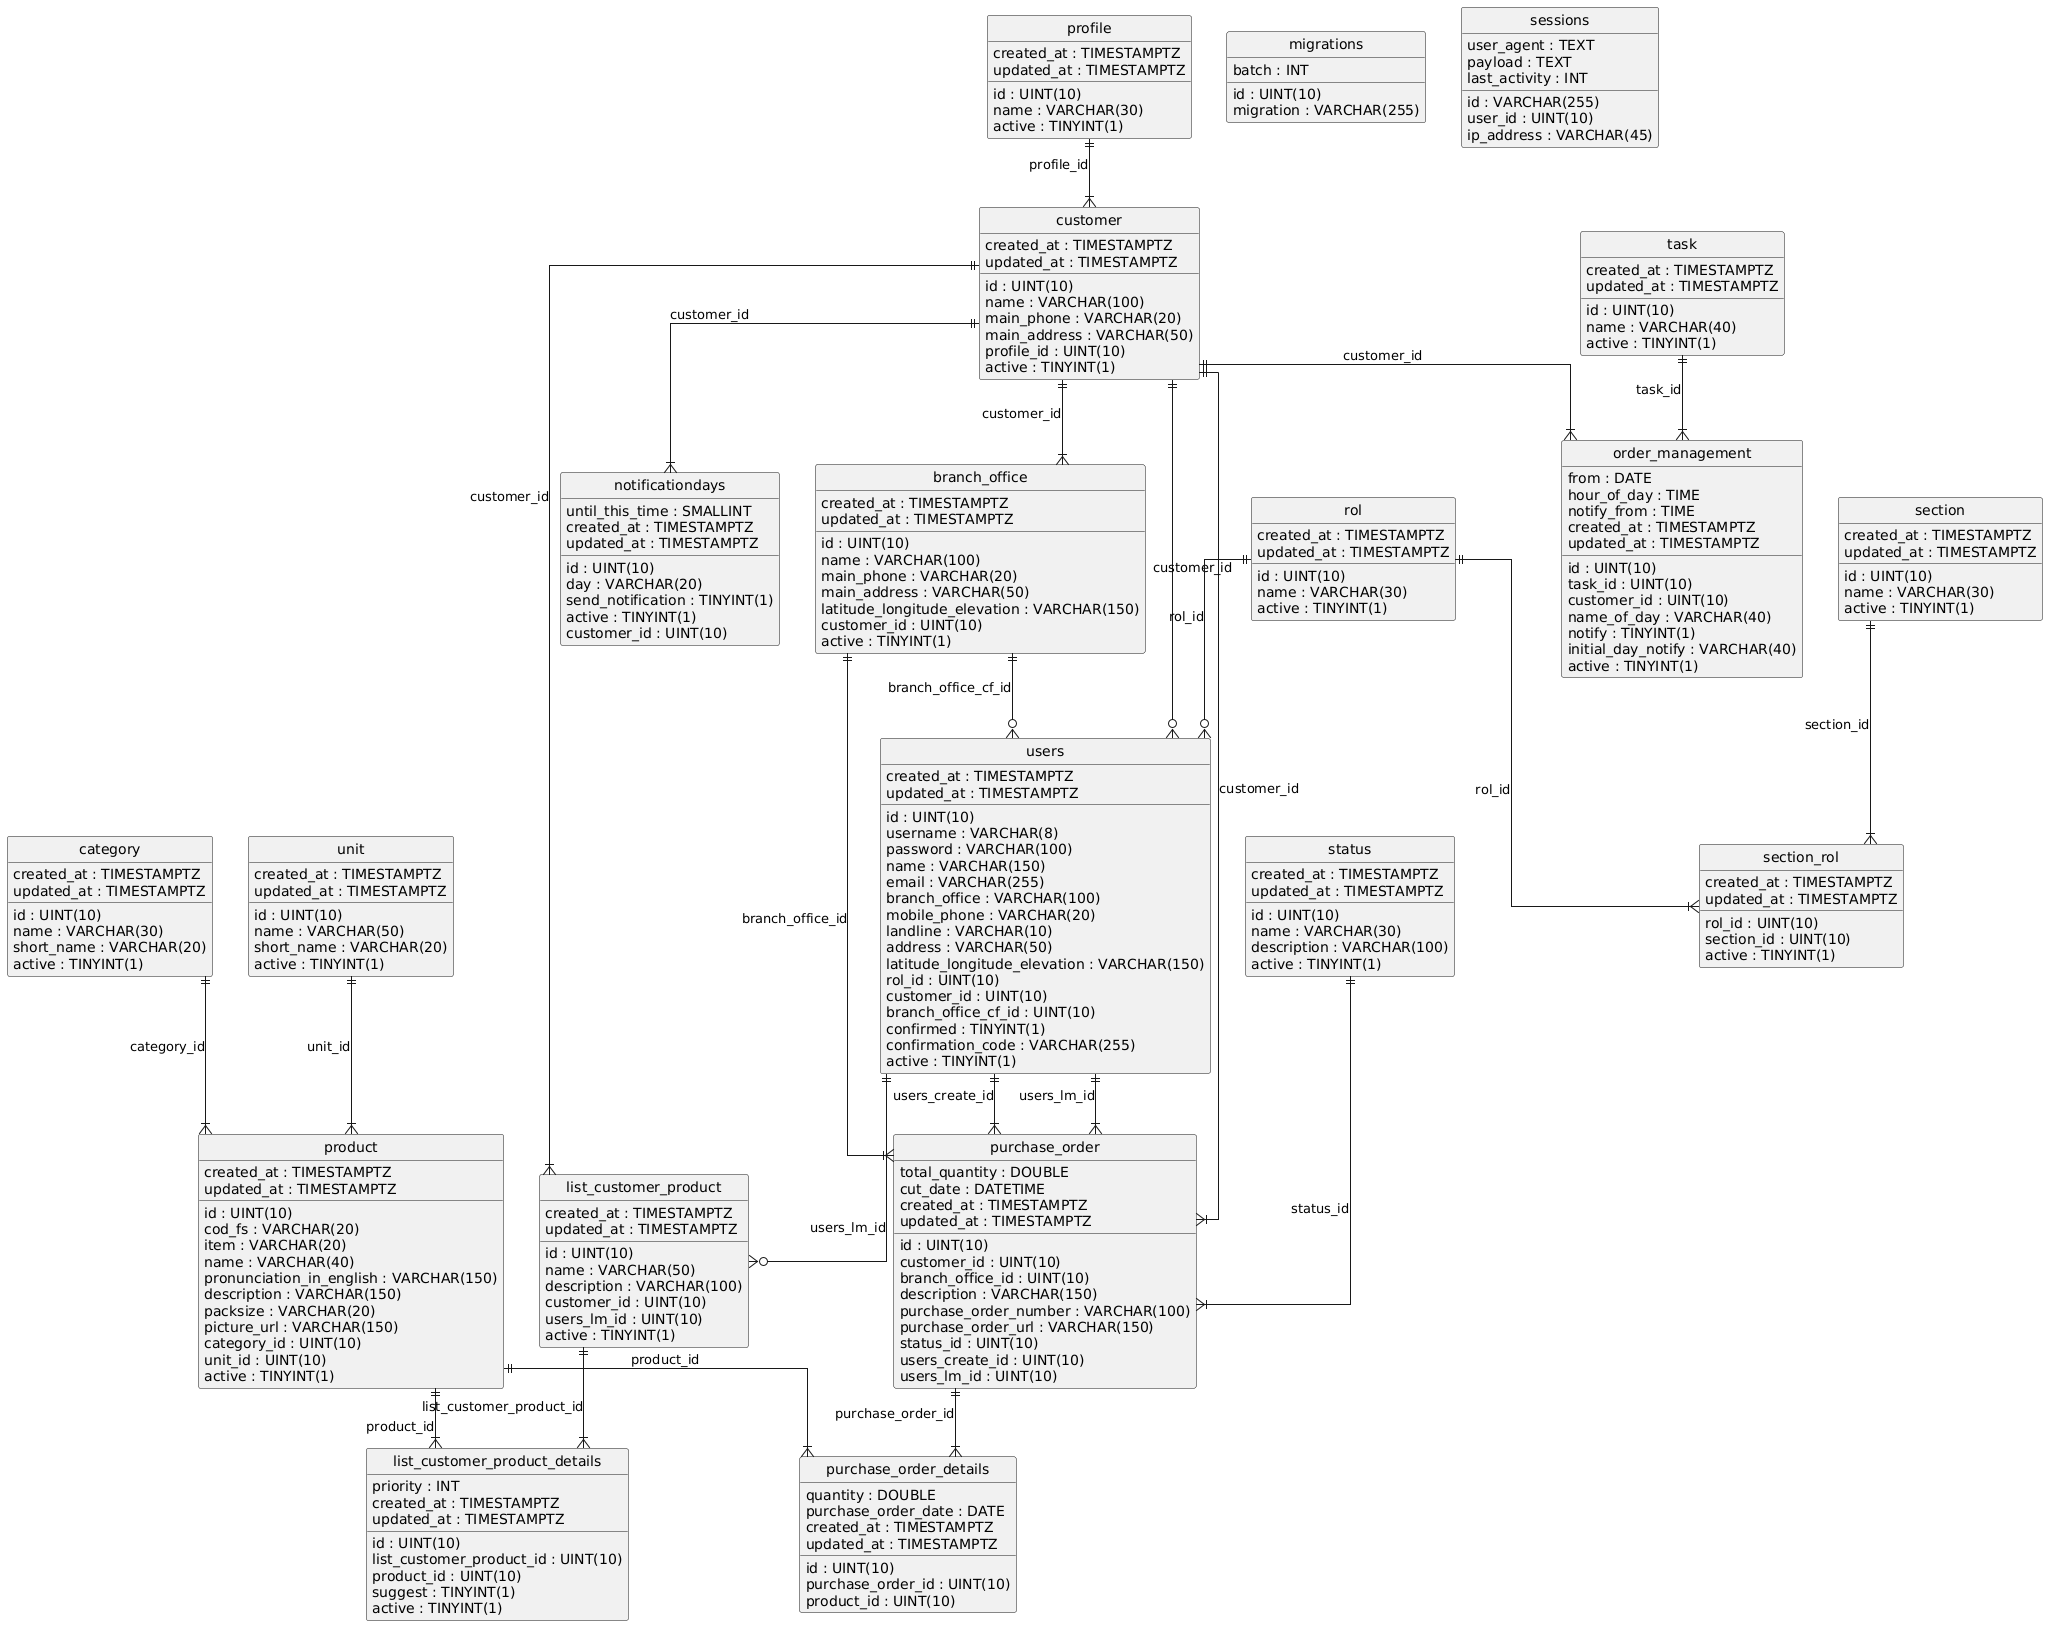

The diagram above was rendered by PlantUML. Its source (embedded in the PNG):
@startuml
hide circle
skinparam linetype ortho

entity "branch_office" as branch_office {
  id : UINT(10)
  name : VARCHAR(100)
  main_phone : VARCHAR(20)
  main_address : VARCHAR(50)
  latitude_longitude_elevation : VARCHAR(150)
  customer_id : UINT(10)
  active : TINYINT(1)
  created_at : TIMESTAMPTZ
  updated_at : TIMESTAMPTZ
}

entity "category" as category {
  id : UINT(10)
  name : VARCHAR(30)
  short_name : VARCHAR(20)
  active : TINYINT(1)
  created_at : TIMESTAMPTZ
  updated_at : TIMESTAMPTZ
}

entity "customer" as customer {
  id : UINT(10)
  name : VARCHAR(100)
  main_phone : VARCHAR(20)
  main_address : VARCHAR(50)
  profile_id : UINT(10)
  active : TINYINT(1)
  created_at : TIMESTAMPTZ
  updated_at : TIMESTAMPTZ
}

entity "list_customer_product" as list_customer_product {
  id : UINT(10)
  name : VARCHAR(50)
  description : VARCHAR(100)
  customer_id : UINT(10)
  users_lm_id : UINT(10)
  active : TINYINT(1)
  created_at : TIMESTAMPTZ
  updated_at : TIMESTAMPTZ
}

entity "list_customer_product_details" as list_customer_product_details {
  id : UINT(10)
  list_customer_product_id : UINT(10)
  product_id : UINT(10)
  suggest : TINYINT(1)
  priority : INT
  active : TINYINT(1)
  created_at : TIMESTAMPTZ
  updated_at : TIMESTAMPTZ
}

entity "migrations" as migrations {
  id : UINT(10)
  migration : VARCHAR(255)
  batch : INT
}

entity "notificationdays" as notificationdays {
  id : UINT(10)
  day : VARCHAR(20)
  until_this_time : SMALLINT
  send_notification : TINYINT(1)
  active : TINYINT(1)
  customer_id : UINT(10)
  created_at : TIMESTAMPTZ
  updated_at : TIMESTAMPTZ
}

entity "order_management" as order_management {
  id : UINT(10)
  task_id : UINT(10)
  customer_id : UINT(10)
  from : DATE
  name_of_day : VARCHAR(40)
  hour_of_day : TIME
  notify : TINYINT(1)
  initial_day_notify : VARCHAR(40)
  notify_from : TIME
  active : TINYINT(1)
  created_at : TIMESTAMPTZ
  updated_at : TIMESTAMPTZ
}

entity "product" as product {
  id : UINT(10)
  cod_fs : VARCHAR(20)
  item : VARCHAR(20)
  name : VARCHAR(40)
  pronunciation_in_english : VARCHAR(150)
  description : VARCHAR(150)
  packsize : VARCHAR(20)
  picture_url : VARCHAR(150)
  category_id : UINT(10)
  unit_id : UINT(10)
  active : TINYINT(1)
  created_at : TIMESTAMPTZ
  updated_at : TIMESTAMPTZ
}

entity "profile" as profile {
  id : UINT(10)
  name : VARCHAR(30)
  active : TINYINT(1)
  created_at : TIMESTAMPTZ
  updated_at : TIMESTAMPTZ
}

entity "purchase_order" as purchase_order {
  id : UINT(10)
  customer_id : UINT(10)
  branch_office_id : UINT(10)
  description : VARCHAR(150)
  total_quantity : DOUBLE
  purchase_order_number : VARCHAR(100)
  purchase_order_url : VARCHAR(150)
  cut_date : DATETIME
  status_id : UINT(10)
  users_create_id : UINT(10)
  users_lm_id : UINT(10)
  created_at : TIMESTAMPTZ
  updated_at : TIMESTAMPTZ
}

entity "purchase_order_details" as purchase_order_details {
  id : UINT(10)
  purchase_order_id : UINT(10)
  product_id : UINT(10)
  quantity : DOUBLE
  purchase_order_date : DATE
  created_at : TIMESTAMPTZ
  updated_at : TIMESTAMPTZ
}

entity "rol" as rol {
  id : UINT(10)
  name : VARCHAR(30)
  active : TINYINT(1)
  created_at : TIMESTAMPTZ
  updated_at : TIMESTAMPTZ
}

entity "section" as section {
  id : UINT(10)
  name : VARCHAR(30)
  active : TINYINT(1)
  created_at : TIMESTAMPTZ
  updated_at : TIMESTAMPTZ
}

entity "section_rol" as section_rol {
  rol_id : UINT(10)
  section_id : UINT(10)
  active : TINYINT(1)
  created_at : TIMESTAMPTZ
  updated_at : TIMESTAMPTZ
}

entity "sessions" as sessions {
  id : VARCHAR(255)
  user_id : UINT(10)
  ip_address : VARCHAR(45)
  user_agent : TEXT
  payload : TEXT
  last_activity : INT
}

entity "status" as status {
  id : UINT(10)
  name : VARCHAR(30)
  description : VARCHAR(100)
  active : TINYINT(1)
  created_at : TIMESTAMPTZ
  updated_at : TIMESTAMPTZ
}

entity "task" as task {
  id : UINT(10)
  name : VARCHAR(40)
  active : TINYINT(1)
  created_at : TIMESTAMPTZ
  updated_at : TIMESTAMPTZ
}

entity "unit" as unit {
  id : UINT(10)
  name : VARCHAR(50)
  short_name : VARCHAR(20)
  active : TINYINT(1)
  created_at : TIMESTAMPTZ
  updated_at : TIMESTAMPTZ
}

entity "users" as users {
  id : UINT(10)
  username : VARCHAR(8)
  password : VARCHAR(100)
  name : VARCHAR(150)
  email : VARCHAR(255)
  branch_office : VARCHAR(100)
  mobile_phone : VARCHAR(20)
  landline : VARCHAR(10)
  address : VARCHAR(50)
  latitude_longitude_elevation : VARCHAR(150)
  rol_id : UINT(10)
  customer_id : UINT(10)
  branch_office_cf_id : UINT(10)
  confirmed : TINYINT(1)
  confirmation_code : VARCHAR(255)
  active : TINYINT(1)
  created_at : TIMESTAMPTZ
  updated_at : TIMESTAMPTZ
}

customer ||--|{ branch_office : "customer_id"
profile ||--|{ customer : "profile_id"
customer ||--|{ list_customer_product : "customer_id"
users ||--o{ list_customer_product : "users_lm_id"
list_customer_product ||--|{ list_customer_product_details : "list_customer_product_id"
product ||--|{ list_customer_product_details : "product_id"
customer ||--|{ notificationdays : "customer_id"
customer ||--|{ order_management : "customer_id"
task ||--|{ order_management : "task_id"
category ||--|{ product : "category_id"
unit ||--|{ product : "unit_id"
branch_office ||--|{ purchase_order : "branch_office_id"
customer ||--|{ purchase_order : "customer_id"
status ||--|{ purchase_order : "status_id"
users ||--|{ purchase_order : "users_create_id"
users ||--|{ purchase_order : "users_lm_id"
product ||--|{ purchase_order_details : "product_id"
purchase_order ||--|{ purchase_order_details : "purchase_order_id"
rol ||--|{ section_rol : "rol_id"
section ||--|{ section_rol : "section_id"
branch_office ||--o{ users : "branch_office_cf_id"
customer ||--o{ users : "customer_id"
rol ||--o{ users : "rol_id"
@enduml